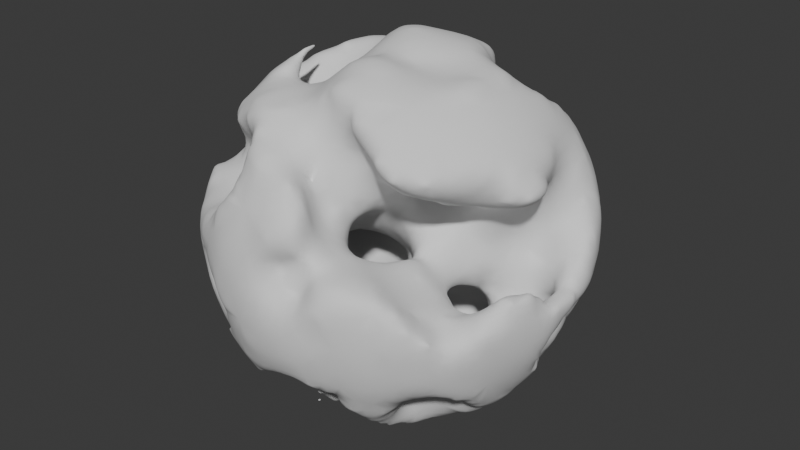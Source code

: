 # Source: planet1.blend  (saved by Blender 4.5.88; exported with 4.5.12 LTS)
import bpy
from mathutils import Matrix  # noqa: F401  (used for matrix-valued properties, if any)

bpy.ops.wm.read_factory_settings(use_empty=True)
scene = bpy.context.scene
scene.name = 'Scene'

# ---- collections
col_collection = bpy.data.collections.new('Collection'); scene.collection.children.link(col_collection)

# ---- node groups
ng_geometry_nodes = bpy.data.node_groups.new('Geometry Nodes', 'GeometryNodeTree')
_s = ng_geometry_nodes.interface.new_socket(name='Geometry', in_out='OUTPUT', socket_type='NodeSocketGeometry')
_s = ng_geometry_nodes.interface.new_socket(name='Geometry', in_out='INPUT', socket_type='NodeSocketGeometry')
_s = ng_geometry_nodes.interface.new_socket(name='Geometry', in_out='INPUT', socket_type='NodeSocketGeometry')
ng_geometry_nodes.is_modifier = True
_N = ng_geometry_nodes.nodes; _L = ng_geometry_nodes.links
n0 = _N.new('NodeGroupOutput'); n0.name = 'Group Output'; n0.location = (1288, 288)
n1 = _N.new('ShaderNodeTexNoise'); n1.name = 'Noise Texture'; n1.location = (94, 146)
n1.inputs[2].default_value = 2.3
n1.inputs[3].default_value = 0.0
n1.inputs[4].default_value = 0.0
n1.inputs[5].default_value = 7.4
n2 = _N.new('ShaderNodeValToRGB'); n2.name = 'Color Ramp'; n2.location = (574, -145)
while len(n2.color_ramp.elements) > 1: n2.color_ramp.elements.remove(n2.color_ramp.elements[-1])
n2.color_ramp.elements[0].position = 0.0; n2.color_ramp.elements[0].color = (0.0, 0.0, 0.0, 1.0)
_e = n2.color_ramp.elements.new(1.0); _e.color = (1.0, 1.0, 1.0, 1.0)
n3 = _N.new('GeometryNodeInputPosition'); n3.name = 'Position'; n3.location = (33, 370)
n4 = _N.new('ShaderNodeVectorMath'); n4.name = 'Vector Math'; n4.location = (187, 415)
n4.operation = 'SCALE'
n5 = _N.new('GeometryNodeVolumeCube'); n5.name = 'Volume Cube'; n5.location = (802, 332)
n6 = _N.new('GeometryNodeVolumeToMesh'); n6.name = 'Volume to Mesh'; n6.location = (964, 308)
n6.resolution_mode = 'VOXEL_SIZE'
n6.inputs[1].default_value = 0.05
n7 = _N.new('ShaderNodeValToRGB'); n7.name = 'Color Ramp.001'; n7.location = (264, 253)
while len(n7.color_ramp.elements) > 1: n7.color_ramp.elements.remove(n7.color_ramp.elements[-1])
n7.color_ramp.elements[0].position = 0.5589; n7.color_ramp.elements[0].color = (0.0, 0.0, 0.0, 1.0)
_e = n7.color_ramp.elements.new(0.574); _e.color = (1.0, 1.0, 1.0, 1.0)
n8 = _N.new('ShaderNodeTexGradient'); n8.name = 'Gradient Texture'; n8.location = (352, 421)
n8.gradient_type = 'SPHERICAL'
n9 = _N.new('ShaderNodeMath'); n9.name = 'Math'; n9.location = (571, 351)
n9.operation = 'SUBTRACT'
n10 = _N.new('ShaderNodeValue'); n10.name = 'Value'; n10.location = (604, 73)
n10.outputs[0].default_value = 64.0
_L.new(n3.outputs[0], n4.inputs[0])
_L.new(n5.outputs[0], n6.inputs[0])
_L.new(n6.outputs[0], n0.inputs[0])
_L.new(n4.outputs[0], n8.inputs[0])
_L.new(n9.outputs[0], n5.inputs[0])
_L.new(n8.outputs[0], n9.inputs[0])
_L.new(n7.outputs[0], n9.inputs[1])
_L.new(n10.outputs[0], n5.inputs[4])
_L.new(n10.outputs[0], n5.inputs[5])
_L.new(n10.outputs[0], n5.inputs[6])
_L.new(n1.outputs[0], n7.inputs[0])
n0.is_active_output = True

# ---- world
world_world = bpy.data.worlds.new('World'); scene.world = world_world
world_world.use_nodes = True; world_world.node_tree.nodes.clear()
_N = world_world.node_tree.nodes; _L = world_world.node_tree.links
n0 = _N.new('ShaderNodeOutputWorld'); n0.name = 'World Output'; n0.location = (200, 100)
n1 = _N.new('ShaderNodeBackground'); n1.name = 'Background'; n1.location = (-200, 100)
n1.inputs[0].default_value = (0.05088, 0.05088, 0.05088, 1.0)
_L.new(n1.outputs[0], n0.inputs[0])
n0.is_active_output = True
world_world.color = (0.05088, 0.05088, 0.05088)
world_world.sun_shadow_jitter_overblur = 0.0

# ---- meshes
me_cube_001 = bpy.data.meshes.new('Cube.001')
me_cube_001.from_pydata([(-1.0, -1.0, -1.0), (-1.0, -1.0, 1.0), (-1.0, 1.0, -1.0), (-1.0, 1.0, 1.0), (1.0, -1.0, -1.0), (1.0, -1.0, 1.0), (1.0, 1.0, -1.0), (1.0, 1.0, 1.0)], [], [(0, 1, 3, 2), (2, 3, 7, 6), (6, 7, 5, 4), (4, 5, 1, 0), (2, 6, 4, 0), (7, 3, 1, 5)])
me_cube_001.polygons.foreach_set('use_smooth', [True] * 6)
_uv = me_cube_001.uv_layers.new(name='UVMap')
_uv.uv.foreach_set('vector', [0.375, 0.0, 0.625, 0.0, 0.625, 0.25, 0.375, 0.25, 0.375, 0.25, 0.625, 0.25, 0.625, 0.5, 0.375, 0.5, 0.375, 0.5, 0.625, 0.5, 0.625, 0.75, 0.375, 0.75, 0.375, 0.75, 0.625, 0.75, 0.625, 1.0, 0.375, 1.0, 0.125, 0.5, 0.375, 0.5, 0.375, 0.75, 0.125, 0.75, 0.625, 0.5, 0.875, 0.5, 0.875, 0.75, 0.625, 0.75])
me_cube_001.update()

# ---- objects
ob_cube = bpy.data.objects.new('Cube', me_cube_001)

# ---- transforms, parenting, visibility, modifiers, constraints
ob_cube.location = (0.0, 0.0, 0.0)
ob_cube.scale = (246.1, 246.1, 246.1)
_m = ob_cube.modifiers.new('GeometryNodes', 'NODES')
_m.node_group = ng_geometry_nodes
_m = ob_cube.modifiers.new('Remesh', 'REMESH')
_m.octree_depth = 5
_m.voxel_size = 0.06
_m.adaptivity = 0.2
_m.use_smooth_shade = True
_m = ob_cube.modifiers.new('Subdivision', 'SUBSURF')
_m.quality = 2
_m.render_levels = 1
_m.use_creases = False
_m.open_advanced_panel = True

# ---- collection membership
col_collection.objects.link(ob_cube)

# ---- scene / render settings (as saved in the file)
scene.frame_start = 1; scene.frame_end = 250; scene.frame_set(1)
scene.render.engine = 'BLENDER_EEVEE_NEXT'
bpy.context.view_layer.update()

# ---- added for rendering (the .blend has no active camera and no usable light): camera, sun
cam_auto = bpy.data.cameras.new('AutoCamera')
cam_auto.lens = 50.0
cam_auto.sensor_width = 36.0
cam_auto.clip_end = 12350.5
ob_auto_camera = bpy.data.objects.new('AutoCamera', cam_auto)
scene.collection.objects.link(ob_auto_camera)
ob_auto_camera.location = (705.992, -842.229, 565.159)
ob_auto_camera.rotation_euler = (1.09748, -7.21219e-08, 0.694738)
scene.camera = ob_auto_camera
light_auto_sun = bpy.data.lights.new('AutoSun', 'SUN')
light_auto_sun.energy = 3.0
light_auto_sun.angle = 0.0523599
ob_auto_sun = bpy.data.objects.new('AutoSun', light_auto_sun)
scene.collection.objects.link(ob_auto_sun)
ob_auto_sun.rotation_euler = (0.872665, 0.174533, 0.523599)
bpy.context.view_layer.update()
